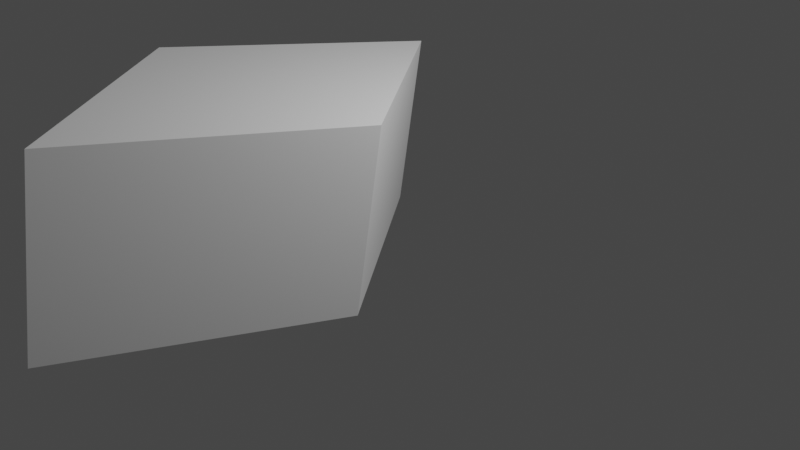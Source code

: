 # Source: Transforms_Diamond.blend  (saved by Blender 2.92.15; exported with 4.5.12 LTS)
import bpy
from mathutils import Matrix  # noqa: F401  (used for matrix-valued properties, if any)

bpy.ops.wm.read_factory_settings(use_empty=True)
scene = bpy.context.scene
scene.name = 'Scene'

# ---- collections
col_collection = bpy.data.collections.new('Collection'); scene.collection.children.link(col_collection)

# ---- materials (node trees are filled in below, after node groups)
mat_material = bpy.data.materials.new('Material')
mat_material.alpha_threshold = 0.0
mat_material.use_transparent_shadow = False
mat_material.line_color = (0.0, 0.0, 0.0, 1.0)

# ---- material node trees
mat_material.use_nodes = True; mat_material.node_tree.nodes.clear()
_N = mat_material.node_tree.nodes; _L = mat_material.node_tree.links
n0 = _N.new('ShaderNodeOutputMaterial'); n0.name = 'Material Output'; n0.location = (300, 300)
n1 = _N.new('ShaderNodeBsdfPrincipled'); n1.name = 'Principled BSDF'; n1.location = (10, 300)
n1.distribution = 'GGX'
n1.subsurface_method = 'BURLEY'
n1.inputs[2].default_value = 0.4
n1.inputs[3].default_value = 1.45
n1.inputs[27].default_value = (0.0, 0.0, 0.0, 1.0)
n1.inputs[28].default_value = 1.0
_L.new(n1.outputs[0], n0.inputs[0])
n0.is_active_output = True

# ---- world
world_world = bpy.data.worlds.new('World'); scene.world = world_world
world_world.use_nodes = True; world_world.node_tree.nodes.clear()
_N = world_world.node_tree.nodes; _L = world_world.node_tree.links
n0 = _N.new('ShaderNodeOutputWorld'); n0.name = 'World Output'; n0.location = (300, 300)
n1 = _N.new('ShaderNodeBackground'); n1.name = 'Background'; n1.location = (10, 300)
n1.inputs[0].default_value = (0.05088, 0.05088, 0.05088, 1.0)
_L.new(n1.outputs[0], n0.inputs[0])
n0.is_active_output = True
world_world.color = (0.05088, 0.05088, 0.05088)
world_world.use_sun_shadow = False
world_world.sun_shadow_jitter_overblur = 0.0

# ---- cameras
cam_camera = bpy.data.cameras.new('Camera')
cam_camera.clip_end = 100.0
cam_camera.ortho_scale = 7.314

# ---- lights
light_light = bpy.data.lights.new('Light', 'POINT')
light_light.transmission_factor = 0.0
light_light.energy = 1000.0
light_light.shadow_soft_size = 0.1
light_light.shadow_maximum_resolution = 0.006
light_light.use_absolute_resolution = True

# ---- meshes
me_cube = bpy.data.meshes.new('Cube')
me_cube.from_pydata([(0.0, 1.414, 1.0), (0.0, 1.414, -1.0), (1.414, 0.0, 1.0), (1.414, 0.0, -1.0), (-1.414, 0.0, 1.0), (-1.414, 0.0, -1.0), (0.0, -1.414, 1.0), (0.0, -1.414, -1.0)], [], [(0, 4, 6, 2), (3, 2, 6, 7), (7, 6, 4, 5), (5, 1, 3, 7), (1, 0, 2, 3), (5, 4, 0, 1)])
_uv = me_cube.uv_layers.new(name='UVMap')
_uv.uv.foreach_set('vector', [0.625, 0.5, 0.875, 0.5, 0.875, 0.75, 0.625, 0.75, 0.375, 0.75, 0.625, 0.75, 0.625, 1.0, 0.375, 1.0, 0.375, 0.0, 0.625, 0.0, 0.625, 0.25, 0.375, 0.25, 0.125, 0.5, 0.375, 0.5, 0.375, 0.75, 0.125, 0.75, 0.375, 0.5, 0.625, 0.5, 0.625, 0.75, 0.375, 0.75, 0.375, 0.25, 0.625, 0.25, 0.625, 0.5, 0.375, 0.5])
me_cube.materials.append(mat_material)
me_cube.use_remesh_preserve_volume = False
me_cube.use_remesh_preserve_attributes = False
me_cube.use_mirror_vertex_groups = False
me_cube.update()

# ---- objects
ob_cube = bpy.data.objects.new('Cube', me_cube)
ob_light = bpy.data.objects.new('Light', light_light)
ob_camera = bpy.data.objects.new('Camera', cam_camera)

# ---- transforms, parenting, visibility, modifiers, constraints
ob_cube.location = (0.0, 0.0, 1.0)
ob_cube.scale = (1.0, 2.0, 1.0)
ob_cube.lock_rotations_4d = False
ob_cube.empty_display_type = 'ARROWS'
ob_cube.lineart.crease_threshold = 0.0
ob_light.location = (4.19, 1.258, 5.9)
ob_light.rotation_euler = (4.161, 0.4204, 0.452)
ob_light.lock_rotations_4d = False
ob_light.empty_display_type = 'ARROWS'
ob_light.color = (0.0, 0.0, 0.0, 0.0)
ob_light.lineart.crease_threshold = 0.0
ob_camera.location = (6.626, -8.094, 5.357)
ob_camera.rotation_euler = (1.145, -0.1244, 0.5979)
ob_camera.lock_rotations_4d = False
ob_camera.empty_display_type = 'ARROWS'
ob_camera.color = (0.0, 0.0, 0.0, 0.0)
ob_camera.display_type = 'WIRE'
ob_camera.lineart.crease_threshold = 0.0

# ---- collection membership
col_collection.objects.link(ob_cube)
col_collection.objects.link(ob_light)
col_collection.objects.link(ob_camera)

# ---- scene / render settings (as saved in the file)
scene.camera = ob_camera
scene.frame_start = 1; scene.frame_end = 250; scene.frame_set(1)
scene.render.engine = 'BLENDER_EEVEE_NEXT'
scene.cycles.use_denoising = False
scene.cycles.samples = 128
scene.cycles.sampling_pattern = 'TABULATED_SOBOL'
scene.cycles.use_adaptive_sampling = False
scene.cycles.use_light_tree = False
scene.view_settings.view_transform = 'Filmic'
bpy.context.view_layer.update()
